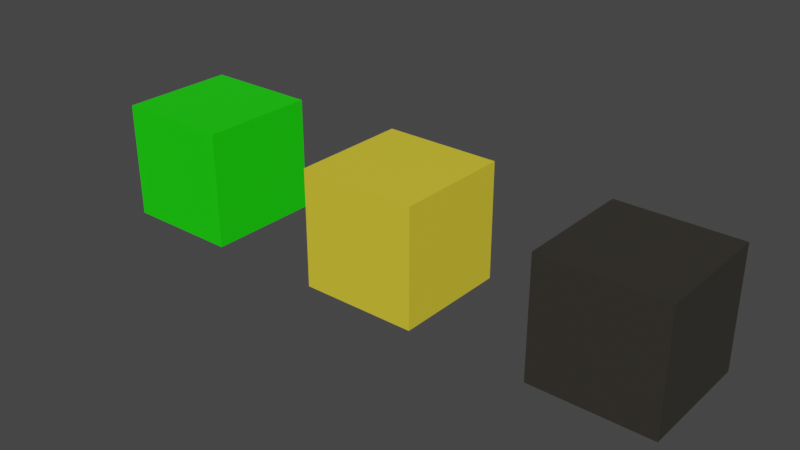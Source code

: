 # Source: terrain.blend  (saved by Blender 2.80.74; exported with 4.5.12 LTS)
import bpy
from mathutils import Matrix  # noqa: F401  (used for matrix-valued properties, if any)

bpy.ops.wm.read_factory_settings(use_empty=True)
scene = bpy.context.scene
scene.name = 'Scene'

# ---- collections
col_collection = bpy.data.collections.new('Collection'); scene.collection.children.link(col_collection)

# ---- materials (node trees are filled in below, after node groups)
mat_grass = bpy.data.materials.new('Grass')
mat_grass.alpha_threshold = 0.0
mat_grass.roughness = 0.5
mat_grass.line_color = (0.0, 0.0, 0.0, 1.0)
mat_sand = bpy.data.materials.new('Sand')
mat_rock = bpy.data.materials.new('Rock')

# ---- material node trees
mat_grass.use_nodes = True; mat_grass.node_tree.nodes.clear()
_N = mat_grass.node_tree.nodes; _L = mat_grass.node_tree.links
n0 = _N.new('ShaderNodeOutputMaterial'); n0.name = 'Material Output'; n0.location = (300, 300)
n1 = _N.new('ShaderNodeBsdfPrincipled'); n1.name = 'Principled BSDF'; n1.location = (10, 300)
n1.distribution = 'GGX'
n1.subsurface_method = 'BURLEY'
n1.inputs[0].default_value = (0.008426, 0.8, 0.0, 1.0)
n1.inputs[3].default_value = 1.45
n1.inputs[27].default_value = (0.0, 0.0, 0.0, 1.0)
n1.inputs[28].default_value = 1.0
_L.new(n1.outputs[0], n0.inputs[0])
n0.is_active_output = True
mat_sand.use_nodes = True; mat_sand.node_tree.nodes.clear()
_N = mat_sand.node_tree.nodes; _L = mat_sand.node_tree.links
n0 = _N.new('ShaderNodeOutputMaterial'); n0.name = 'Material Output'; n0.location = (300, 300)
n1 = _N.new('ShaderNodeBsdfPrincipled'); n1.name = 'Principled BSDF'; n1.location = (10, 300)
n1.distribution = 'GGX'
n1.subsurface_method = 'BURLEY'
n1.inputs[0].default_value = (0.8, 0.6413, 0.0356, 1.0)
n1.inputs[3].default_value = 1.45
n1.inputs[27].default_value = (0.0, 0.0, 0.0, 1.0)
n1.inputs[28].default_value = 1.0
_L.new(n1.outputs[0], n0.inputs[0])
n0.is_active_output = True
mat_rock.use_nodes = True; mat_rock.node_tree.nodes.clear()
_N = mat_rock.node_tree.nodes; _L = mat_rock.node_tree.links
n0 = _N.new('ShaderNodeOutputMaterial'); n0.name = 'Material Output'; n0.location = (300, 300)
n1 = _N.new('ShaderNodeBsdfPrincipled'); n1.name = 'Principled BSDF'; n1.location = (10, 300)
n1.distribution = 'GGX'
n1.subsurface_method = 'BURLEY'
n1.inputs[0].default_value = (0.03522, 0.03166, 0.02516, 1.0)
n1.inputs[3].default_value = 1.45
n1.inputs[27].default_value = (0.0, 0.0, 0.0, 1.0)
n1.inputs[28].default_value = 1.0
_L.new(n1.outputs[0], n0.inputs[0])
n0.is_active_output = True

# ---- world
world_world = bpy.data.worlds.new('World'); scene.world = world_world
world_world.color = (0.05088, 0.05088, 0.05088)
world_world.use_sun_shadow = False
world_world.sun_shadow_jitter_overblur = 0.0

# ---- meshes
me_grassmesh = bpy.data.meshes.new('grassMesh')
me_grassmesh.from_pydata([(-1.0, -1.0, -1.0), (-1.0, -1.0, 1.0), (-1.0, 1.0, -1.0), (-1.0, 1.0, 1.0), (1.0, -1.0, -1.0), (1.0, -1.0, 1.0), (1.0, 1.0, -1.0), (1.0, 1.0, 1.0)], [], [(0, 1, 3, 2), (2, 3, 7, 6), (6, 7, 5, 4), (4, 5, 1, 0), (2, 6, 4, 0), (7, 3, 1, 5)])
_uv = me_grassmesh.uv_layers.new(name='UVMap')
_uv.uv.foreach_set('vector', [0.375, 0.0, 0.625, 0.0, 0.625, 0.25, 0.375, 0.25, 0.375, 0.25, 0.625, 0.25, 0.625, 0.5, 0.375, 0.5, 0.375, 0.5, 0.625, 0.5, 0.625, 0.75, 0.375, 0.75, 0.375, 0.75, 0.625, 0.75, 0.625, 1.0, 0.375, 1.0, 0.125, 0.5, 0.375, 0.5, 0.375, 0.75, 0.125, 0.75, 0.625, 0.5, 0.875, 0.5, 0.875, 0.75, 0.625, 0.75])
me_grassmesh.materials.append(mat_grass)
me_grassmesh.use_remesh_preserve_volume = False
me_grassmesh.use_remesh_preserve_attributes = False
me_grassmesh.use_mirror_vertex_groups = False
me_grassmesh.update()
me_sandmesh = bpy.data.meshes.new('sandMesh')
me_sandmesh.from_pydata([(-1.0, -1.0, -1.0), (-1.0, -1.0, 1.0), (-1.0, 1.0, -1.0), (-1.0, 1.0, 1.0), (1.0, -1.0, -1.0), (1.0, -1.0, 1.0), (1.0, 1.0, -1.0), (1.0, 1.0, 1.0)], [], [(0, 1, 3, 2), (2, 3, 7, 6), (6, 7, 5, 4), (4, 5, 1, 0), (2, 6, 4, 0), (7, 3, 1, 5)])
_uv = me_sandmesh.uv_layers.new(name='UVMap')
_uv.uv.foreach_set('vector', [0.375, 0.0, 0.625, 0.0, 0.625, 0.25, 0.375, 0.25, 0.375, 0.25, 0.625, 0.25, 0.625, 0.5, 0.375, 0.5, 0.375, 0.5, 0.625, 0.5, 0.625, 0.75, 0.375, 0.75, 0.375, 0.75, 0.625, 0.75, 0.625, 1.0, 0.375, 1.0, 0.125, 0.5, 0.375, 0.5, 0.375, 0.75, 0.125, 0.75, 0.625, 0.5, 0.875, 0.5, 0.875, 0.75, 0.625, 0.75])
me_sandmesh.materials.append(mat_sand)
me_sandmesh.use_remesh_preserve_volume = False
me_sandmesh.use_remesh_preserve_attributes = False
me_sandmesh.use_mirror_vertex_groups = False
me_sandmesh.update()
me_rockmesh = bpy.data.meshes.new('rockMesh')
me_rockmesh.from_pydata([(-1.0, -1.0, -1.0), (-1.0, -1.0, 1.0), (-1.0, 1.0, -1.0), (-1.0, 1.0, 1.0), (1.0, -1.0, -1.0), (1.0, -1.0, 1.0), (1.0, 1.0, -1.0), (1.0, 1.0, 1.0)], [], [(0, 1, 3, 2), (2, 3, 7, 6), (6, 7, 5, 4), (4, 5, 1, 0), (2, 6, 4, 0), (7, 3, 1, 5)])
_uv = me_rockmesh.uv_layers.new(name='UVMap')
_uv.uv.foreach_set('vector', [0.375, 0.0, 0.625, 0.0, 0.625, 0.25, 0.375, 0.25, 0.375, 0.25, 0.625, 0.25, 0.625, 0.5, 0.375, 0.5, 0.375, 0.5, 0.625, 0.5, 0.625, 0.75, 0.375, 0.75, 0.375, 0.75, 0.625, 0.75, 0.625, 1.0, 0.375, 1.0, 0.125, 0.5, 0.375, 0.5, 0.375, 0.75, 0.125, 0.75, 0.625, 0.5, 0.875, 0.5, 0.875, 0.75, 0.625, 0.75])
me_rockmesh.materials.append(mat_rock)
me_rockmesh.use_remesh_preserve_volume = False
me_rockmesh.use_remesh_preserve_attributes = False
me_rockmesh.use_mirror_vertex_groups = False
me_rockmesh.update()

# ---- objects
ob_grass = bpy.data.objects.new('grass', me_grassmesh)
ob_sand = bpy.data.objects.new('sand', me_sandmesh)
ob_rock = bpy.data.objects.new('rock', me_rockmesh)

# ---- transforms, parenting, visibility, modifiers, constraints
ob_grass.location = (0.0, 0.0, 0.0)
ob_grass.scale = (0.5, 0.5, 0.5)
ob_grass.lineart.crease_threshold = 0.0
ob_sand.location = (2.0, 0.0, 0.0)
ob_sand.scale = (0.5, 0.5, 0.5)
ob_sand.lineart.crease_threshold = 0.0
ob_rock.location = (4.0, 0.0, 0.0)
ob_rock.scale = (0.5, 0.5, 0.5)
ob_rock.lineart.crease_threshold = 0.0

# ---- collection membership
col_collection.objects.link(ob_grass)
col_collection.objects.link(ob_sand)
col_collection.objects.link(ob_rock)

# ---- scene / render settings (as saved in the file)
scene.frame_start = 1; scene.frame_end = 250; scene.frame_set(1)
scene.render.engine = 'CYCLES'
scene.cycles.use_denoising = False
scene.cycles.samples = 128
scene.cycles.sampling_pattern = 'TABULATED_SOBOL'
scene.cycles.use_adaptive_sampling = False
scene.cycles.use_light_tree = False
scene.eevee.taa_render_samples = 256
scene.view_settings.view_transform = 'Filmic'
bpy.context.view_layer.update()

# ---- added for rendering (the .blend has no active camera and no usable light): camera, sun
cam_auto = bpy.data.cameras.new('AutoCamera')
cam_auto.lens = 50.0
cam_auto.sensor_width = 36.0
cam_auto.clip_end = 1000.0
ob_auto_camera = bpy.data.objects.new('AutoCamera', cam_auto)
scene.collection.objects.link(ob_auto_camera)
ob_auto_camera.location = (6.80761, -5.76913, 3.84609)
ob_auto_camera.rotation_euler = (1.09748, -7.21219e-08, 0.694738)
scene.camera = ob_auto_camera
light_auto_sun = bpy.data.lights.new('AutoSun', 'SUN')
light_auto_sun.energy = 3.0
light_auto_sun.angle = 0.0523599
ob_auto_sun = bpy.data.objects.new('AutoSun', light_auto_sun)
scene.collection.objects.link(ob_auto_sun)
ob_auto_sun.rotation_euler = (0.872665, 0.174533, 0.523599)
bpy.context.view_layer.update()
